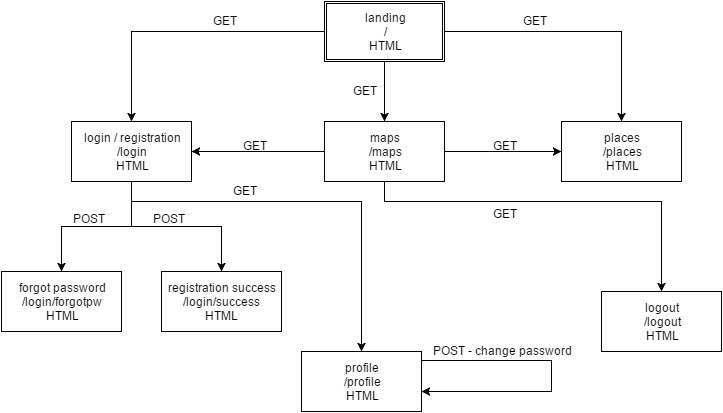

The diagram above was exported from draw.io. Its source (the exported page's mxGraphModel, read from the mxfile embedded in the PNG):
<mxGraphModel dx="786" dy="689" grid="1" gridSize="10" guides="1" tooltips="1" connect="1" arrows="1" fold="1" page="1" pageScale="1" pageWidth="826" pageHeight="1169" background="#ffffff" math="0" shadow="0">
  <root>
    <mxCell id="0" />
    <mxCell id="1" parent="0" />
    <mxCell id="41" style="edgeStyle=orthogonalEdgeStyle;rounded=0;html=1;entryX=0.5;entryY=0;jettySize=auto;orthogonalLoop=1;" parent="1" source="2" target="4" edge="1">
      <mxGeometry relative="1" as="geometry" />
    </mxCell>
    <mxCell id="42" style="edgeStyle=orthogonalEdgeStyle;rounded=0;html=1;jettySize=auto;orthogonalLoop=1;" parent="1" source="2" target="14" edge="1">
      <mxGeometry relative="1" as="geometry" />
    </mxCell>
    <mxCell id="48" style="edgeStyle=orthogonalEdgeStyle;rounded=0;html=1;jettySize=auto;orthogonalLoop=1;" parent="1" source="2" target="25" edge="1">
      <mxGeometry relative="1" as="geometry" />
    </mxCell>
    <mxCell id="2" value="landing&lt;div&gt;/&lt;/div&gt;&lt;div&gt;HTML&lt;/div&gt;" style="shape=ext;double=1;whiteSpace=wrap;html=1;shadow=0;" parent="1" vertex="1">
      <mxGeometry x="353" y="40" width="120" height="60" as="geometry" />
    </mxCell>
    <mxCell id="43" style="edgeStyle=orthogonalEdgeStyle;rounded=0;html=1;entryX=1;entryY=0.5;jettySize=auto;orthogonalLoop=1;" parent="1" source="4" target="14" edge="1">
      <mxGeometry relative="1" as="geometry" />
    </mxCell>
    <mxCell id="57" style="edgeStyle=orthogonalEdgeStyle;rounded=0;html=1;entryX=0;entryY=0.5;jettySize=auto;orthogonalLoop=1;" parent="1" source="4" target="25" edge="1">
      <mxGeometry relative="1" as="geometry" />
    </mxCell>
    <mxCell id="62" style="edgeStyle=orthogonalEdgeStyle;rounded=0;html=1;jettySize=auto;orthogonalLoop=1;exitX=0.5;exitY=1;" edge="1" parent="1" source="4">
      <mxGeometry relative="1" as="geometry">
        <mxPoint x="690" y="330" as="targetPoint" />
        <Array as="points">
          <mxPoint x="413" y="240" />
          <mxPoint x="690" y="240" />
        </Array>
      </mxGeometry>
    </mxCell>
    <mxCell id="4" value="maps&lt;div&gt;&lt;div&gt;/maps&lt;/div&gt;&lt;div&gt;HTML&lt;/div&gt;&lt;/div&gt;" style="whiteSpace=wrap;html=1;" parent="1" vertex="1">
      <mxGeometry x="353" y="160" width="120" height="60" as="geometry" />
    </mxCell>
    <mxCell id="10" value="GET&lt;div&gt;&lt;br&gt;&lt;/div&gt;" style="text;html=1;resizable=0;points=[];autosize=1;align=left;verticalAlign=top;spacingTop=-4;" parent="1" vertex="1">
      <mxGeometry x="380" y="120" width="40" height="30" as="geometry" />
    </mxCell>
    <mxCell id="44" style="edgeStyle=orthogonalEdgeStyle;rounded=0;html=1;entryX=0.5;entryY=0;jettySize=auto;orthogonalLoop=1;" parent="1" source="14" target="28" edge="1">
      <mxGeometry relative="1" as="geometry" />
    </mxCell>
    <mxCell id="45" style="edgeStyle=orthogonalEdgeStyle;rounded=0;html=1;entryX=0.5;entryY=0;jettySize=auto;orthogonalLoop=1;" parent="1" source="14" target="36" edge="1">
      <mxGeometry relative="1" as="geometry">
        <Array as="points">
          <mxPoint x="160" y="240" />
          <mxPoint x="390" y="240" />
        </Array>
      </mxGeometry>
    </mxCell>
    <mxCell id="49" style="edgeStyle=orthogonalEdgeStyle;rounded=0;html=1;entryX=0.5;entryY=0;jettySize=auto;orthogonalLoop=1;" parent="1" source="14" target="27" edge="1">
      <mxGeometry relative="1" as="geometry" />
    </mxCell>
    <mxCell id="14" value="login / registration&lt;div&gt;/login&lt;/div&gt;&lt;div&gt;HTML&lt;/div&gt;" style="whiteSpace=wrap;html=1;" parent="1" vertex="1">
      <mxGeometry x="100" y="160" width="120" height="60" as="geometry" />
    </mxCell>
    <mxCell id="25" value="places&lt;div&gt;/places&lt;/div&gt;&lt;div&gt;HTML&lt;/div&gt;" style="whiteSpace=wrap;html=1;" parent="1" vertex="1">
      <mxGeometry x="590" y="160" width="120" height="60" as="geometry" />
    </mxCell>
    <mxCell id="27" value="registration success&lt;div&gt;/login/success&lt;/div&gt;&lt;div&gt;HTML&lt;/div&gt;" style="whiteSpace=wrap;html=1;" parent="1" vertex="1">
      <mxGeometry x="190" y="310" width="120" height="60" as="geometry" />
    </mxCell>
    <mxCell id="28" value="forgot password&lt;div&gt;/login/forgotpw&lt;/div&gt;&lt;div&gt;HTML&lt;/div&gt;" style="whiteSpace=wrap;html=1;" parent="1" vertex="1">
      <mxGeometry x="30" y="310" width="120" height="60" as="geometry" />
    </mxCell>
    <mxCell id="36" value="profile&lt;div&gt;/profile&lt;/div&gt;&lt;div&gt;HTML&lt;/div&gt;" style="whiteSpace=wrap;html=1;" parent="1" vertex="1">
      <mxGeometry x="330" y="390" width="120" height="60" as="geometry" />
    </mxCell>
    <mxCell id="40" value="GET&lt;div&gt;&lt;br&gt;&lt;/div&gt;" style="text;html=1;resizable=0;points=[];autosize=1;align=left;verticalAlign=top;spacingTop=-4;" parent="1" vertex="1">
      <mxGeometry x="270" y="175" width="40" height="30" as="geometry" />
    </mxCell>
    <mxCell id="52" value="POST" style="text;html=1;resizable=0;points=[];autosize=1;align=left;verticalAlign=top;spacingTop=-4;" parent="1" vertex="1">
      <mxGeometry x="100" y="248" width="50" height="20" as="geometry" />
    </mxCell>
    <mxCell id="53" value="POST" style="text;html=1;resizable=0;points=[];autosize=1;align=left;verticalAlign=top;spacingTop=-4;" parent="1" vertex="1">
      <mxGeometry x="180" y="248" width="50" height="20" as="geometry" />
    </mxCell>
    <mxCell id="54" value="GET" style="text;html=1;resizable=0;points=[];autosize=1;align=left;verticalAlign=top;spacingTop=-4;" parent="1" vertex="1">
      <mxGeometry x="260" y="220" width="40" height="20" as="geometry" />
    </mxCell>
    <mxCell id="55" value="GET" style="text;html=1;resizable=0;points=[];autosize=1;align=left;verticalAlign=top;spacingTop=-4;" parent="1" vertex="1">
      <mxGeometry x="550" y="50" width="40" height="20" as="geometry" />
    </mxCell>
    <mxCell id="56" value="GET" style="text;html=1;resizable=0;points=[];autosize=1;align=left;verticalAlign=top;spacingTop=-4;" parent="1" vertex="1">
      <mxGeometry x="240" y="50" width="40" height="20" as="geometry" />
    </mxCell>
    <mxCell id="58" value="GET&lt;div&gt;&lt;br&gt;&lt;/div&gt;" style="text;html=1;resizable=0;points=[];autosize=1;align=left;verticalAlign=top;spacingTop=-4;" parent="1" vertex="1">
      <mxGeometry x="520" y="175" width="40" height="30" as="geometry" />
    </mxCell>
    <mxCell id="59" style="edgeStyle=orthogonalEdgeStyle;rounded=0;html=1;jettySize=auto;orthogonalLoop=1;exitX=1;exitY=0.15;exitPerimeter=0;" edge="1" parent="1" source="36" target="36">
      <mxGeometry relative="1" as="geometry">
        <Array as="points">
          <mxPoint x="580" y="399" />
          <mxPoint x="580" y="430" />
        </Array>
      </mxGeometry>
    </mxCell>
    <mxCell id="60" value="POST - change password" style="text;html=1;resizable=0;points=[];autosize=1;align=left;verticalAlign=top;spacingTop=-4;" vertex="1" parent="1">
      <mxGeometry x="460" y="380" width="150" height="20" as="geometry" />
    </mxCell>
    <mxCell id="63" value="logout&lt;div&gt;/logout&lt;/div&gt;&lt;div&gt;HTML&lt;/div&gt;" style="whiteSpace=wrap;html=1;shadow=0;" vertex="1" parent="1">
      <mxGeometry x="630" y="330" width="120" height="60" as="geometry" />
    </mxCell>
    <mxCell id="64" value="GET&lt;div&gt;&lt;br&gt;&lt;/div&gt;" style="text;html=1;resizable=0;points=[];autosize=1;align=left;verticalAlign=top;spacingTop=-4;" vertex="1" parent="1">
      <mxGeometry x="520" y="243" width="40" height="30" as="geometry" />
    </mxCell>
  </root>
</mxGraphModel>